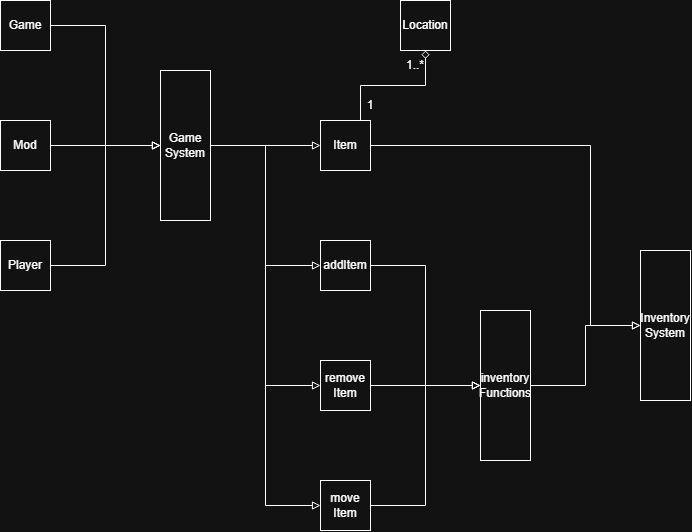

The diagram above was exported from draw.io. Its source (the exported page's mxGraphModel, read from the mxfile embedded in the PNG):
<mxGraphModel dx="1414" dy="903" grid="1" gridSize="10" guides="1" tooltips="1" connect="1" arrows="1" fold="1" page="1" pageScale="1" pageWidth="850" pageHeight="1100" math="0" shadow="0">
  <root>
    <mxCell id="0" />
    <mxCell id="1" parent="0" />
    <mxCell id="csilR7qq-1CEMc-K-X93-84" edge="1" parent="1" source="csilR7qq-1CEMc-K-X93-62" style="edgeStyle=orthogonalEdgeStyle;rounded=0;orthogonalLoop=1;jettySize=auto;html=1;entryX=0;entryY=0.5;entryDx=0;entryDy=0;endArrow=block;endFill=0;" target="csilR7qq-1CEMc-K-X93-80">
      <mxGeometry relative="1" as="geometry" />
    </mxCell>
    <mxCell id="csilR7qq-1CEMc-K-X93-62" parent="1" style="rounded=0;whiteSpace=wrap;html=1;" value="Game" vertex="1">
      <mxGeometry height="50" width="50" x="40" y="40" as="geometry" />
    </mxCell>
    <mxCell id="csilR7qq-1CEMc-K-X93-82" edge="1" parent="1" source="csilR7qq-1CEMc-K-X93-63" style="edgeStyle=orthogonalEdgeStyle;rounded=0;orthogonalLoop=1;jettySize=auto;html=1;entryX=0;entryY=0.5;entryDx=0;entryDy=0;endArrow=block;endFill=0;" target="csilR7qq-1CEMc-K-X93-80">
      <mxGeometry relative="1" as="geometry" />
    </mxCell>
    <mxCell id="csilR7qq-1CEMc-K-X93-63" parent="1" style="rounded=0;whiteSpace=wrap;html=1;" value="Player" vertex="1">
      <mxGeometry height="50" width="50" x="40" y="280" as="geometry" />
    </mxCell>
    <mxCell id="csilR7qq-1CEMc-K-X93-64" parent="1" style="rounded=0;whiteSpace=wrap;html=1;" value="Inventory&lt;div&gt;System&lt;/div&gt;" vertex="1">
      <mxGeometry height="150" width="50" x="680" y="290" as="geometry" />
    </mxCell>
    <mxCell id="csilR7qq-1CEMc-K-X93-91" edge="1" parent="1" source="csilR7qq-1CEMc-K-X93-72" style="edgeStyle=orthogonalEdgeStyle;rounded=0;orthogonalLoop=1;jettySize=auto;html=1;entryX=0;entryY=0.5;entryDx=0;entryDy=0;endArrow=block;endFill=0;" target="csilR7qq-1CEMc-K-X93-81">
      <mxGeometry relative="1" as="geometry" />
    </mxCell>
    <mxCell id="csilR7qq-1CEMc-K-X93-72" parent="1" style="rounded=0;whiteSpace=wrap;html=1;" value="addItem" vertex="1">
      <mxGeometry height="50" width="50" x="360" y="280" as="geometry" />
    </mxCell>
    <mxCell id="csilR7qq-1CEMc-K-X93-92" edge="1" parent="1" source="csilR7qq-1CEMc-K-X93-73" style="edgeStyle=orthogonalEdgeStyle;rounded=0;orthogonalLoop=1;jettySize=auto;html=1;entryX=0;entryY=0.5;entryDx=0;entryDy=0;endArrow=block;endFill=0;" target="csilR7qq-1CEMc-K-X93-81">
      <mxGeometry relative="1" as="geometry" />
    </mxCell>
    <mxCell id="csilR7qq-1CEMc-K-X93-73" parent="1" style="rounded=0;whiteSpace=wrap;html=1;" value="remove&lt;div&gt;Item&lt;/div&gt;" vertex="1">
      <mxGeometry height="50" width="50" x="360" y="400" as="geometry" />
    </mxCell>
    <mxCell id="csilR7qq-1CEMc-K-X93-93" edge="1" parent="1" source="csilR7qq-1CEMc-K-X93-74" style="edgeStyle=orthogonalEdgeStyle;rounded=0;orthogonalLoop=1;jettySize=auto;html=1;entryX=0;entryY=0.5;entryDx=0;entryDy=0;endArrow=block;endFill=0;" target="csilR7qq-1CEMc-K-X93-81">
      <mxGeometry relative="1" as="geometry" />
    </mxCell>
    <mxCell id="csilR7qq-1CEMc-K-X93-74" parent="1" style="rounded=0;whiteSpace=wrap;html=1;" value="move&lt;div&gt;Item&lt;/div&gt;" vertex="1">
      <mxGeometry height="50" width="50" x="360" y="520" as="geometry" />
    </mxCell>
    <mxCell id="csilR7qq-1CEMc-K-X93-89" edge="1" parent="1" source="csilR7qq-1CEMc-K-X93-78" style="edgeStyle=orthogonalEdgeStyle;rounded=0;orthogonalLoop=1;jettySize=auto;html=1;entryX=0;entryY=0.5;entryDx=0;entryDy=0;endArrow=block;endFill=0;" target="csilR7qq-1CEMc-K-X93-64">
      <mxGeometry relative="1" as="geometry">
        <Array as="points">
          <mxPoint x="630" y="185" />
          <mxPoint x="630" y="365" />
        </Array>
      </mxGeometry>
    </mxCell>
    <mxCell id="csilR7qq-1CEMc-K-X93-99" edge="1" parent="1" source="csilR7qq-1CEMc-K-X93-78" style="edgeStyle=orthogonalEdgeStyle;rounded=0;orthogonalLoop=1;jettySize=auto;html=1;exitX=0.5;exitY=0;exitDx=0;exitDy=0;entryX=0.5;entryY=1;entryDx=0;entryDy=0;endArrow=diamond;endFill=0;" target="csilR7qq-1CEMc-K-X93-94">
      <mxGeometry relative="1" as="geometry">
        <Array as="points">
          <mxPoint x="400" y="160" />
          <mxPoint x="400" y="125" />
          <mxPoint x="465" y="125" />
        </Array>
      </mxGeometry>
    </mxCell>
    <mxCell id="csilR7qq-1CEMc-K-X93-78" parent="1" style="rounded=0;whiteSpace=wrap;html=1;" value="Item" vertex="1">
      <mxGeometry height="50" width="50" x="360" y="160" as="geometry" />
    </mxCell>
    <mxCell id="csilR7qq-1CEMc-K-X93-83" edge="1" parent="1" source="csilR7qq-1CEMc-K-X93-79" style="edgeStyle=orthogonalEdgeStyle;rounded=0;orthogonalLoop=1;jettySize=auto;html=1;entryX=0;entryY=0.5;entryDx=0;entryDy=0;endArrow=block;endFill=0;" target="csilR7qq-1CEMc-K-X93-80">
      <mxGeometry relative="1" as="geometry" />
    </mxCell>
    <mxCell id="csilR7qq-1CEMc-K-X93-79" parent="1" style="rounded=0;whiteSpace=wrap;html=1;" value="Mod" vertex="1">
      <mxGeometry height="50" width="50" x="40" y="160" as="geometry" />
    </mxCell>
    <mxCell id="csilR7qq-1CEMc-K-X93-85" edge="1" parent="1" source="csilR7qq-1CEMc-K-X93-80" style="edgeStyle=orthogonalEdgeStyle;rounded=0;orthogonalLoop=1;jettySize=auto;html=1;entryX=0;entryY=0.5;entryDx=0;entryDy=0;endArrow=block;endFill=0;" target="csilR7qq-1CEMc-K-X93-78">
      <mxGeometry relative="1" as="geometry" />
    </mxCell>
    <mxCell id="csilR7qq-1CEMc-K-X93-86" edge="1" parent="1" source="csilR7qq-1CEMc-K-X93-80" style="edgeStyle=orthogonalEdgeStyle;rounded=0;orthogonalLoop=1;jettySize=auto;html=1;entryX=0;entryY=0.5;entryDx=0;entryDy=0;endArrow=block;endFill=0;" target="csilR7qq-1CEMc-K-X93-72">
      <mxGeometry relative="1" as="geometry" />
    </mxCell>
    <mxCell id="csilR7qq-1CEMc-K-X93-87" edge="1" parent="1" source="csilR7qq-1CEMc-K-X93-80" style="edgeStyle=orthogonalEdgeStyle;rounded=0;orthogonalLoop=1;jettySize=auto;html=1;entryX=0;entryY=0.5;entryDx=0;entryDy=0;endArrow=block;endFill=0;" target="csilR7qq-1CEMc-K-X93-73">
      <mxGeometry relative="1" as="geometry" />
    </mxCell>
    <mxCell id="csilR7qq-1CEMc-K-X93-88" edge="1" parent="1" source="csilR7qq-1CEMc-K-X93-80" style="edgeStyle=orthogonalEdgeStyle;rounded=0;orthogonalLoop=1;jettySize=auto;html=1;entryX=0;entryY=0.5;entryDx=0;entryDy=0;endArrow=block;endFill=0;" target="csilR7qq-1CEMc-K-X93-74">
      <mxGeometry relative="1" as="geometry" />
    </mxCell>
    <mxCell id="csilR7qq-1CEMc-K-X93-80" parent="1" style="rounded=0;whiteSpace=wrap;html=1;" value="Game&lt;div&gt;System&lt;/div&gt;" vertex="1">
      <mxGeometry height="150" width="50" x="200" y="110" as="geometry" />
    </mxCell>
    <mxCell id="csilR7qq-1CEMc-K-X93-90" edge="1" parent="1" source="csilR7qq-1CEMc-K-X93-81" style="edgeStyle=orthogonalEdgeStyle;rounded=0;orthogonalLoop=1;jettySize=auto;html=1;entryX=0;entryY=0.5;entryDx=0;entryDy=0;endArrow=block;endFill=0;" target="csilR7qq-1CEMc-K-X93-64">
      <mxGeometry relative="1" as="geometry" />
    </mxCell>
    <mxCell id="csilR7qq-1CEMc-K-X93-81" parent="1" style="rounded=0;whiteSpace=wrap;html=1;" value="inventory&lt;div&gt;Functions&lt;/div&gt;" vertex="1">
      <mxGeometry height="150" width="50" x="520" y="350" as="geometry" />
    </mxCell>
    <mxCell id="csilR7qq-1CEMc-K-X93-94" parent="1" style="rounded=0;whiteSpace=wrap;html=1;" value="Location" vertex="1">
      <mxGeometry height="50" width="50" x="440" y="40" as="geometry" />
    </mxCell>
    <mxCell id="csilR7qq-1CEMc-K-X93-100" parent="1" style="text;html=1;whiteSpace=wrap;strokeColor=none;fillColor=none;align=center;verticalAlign=middle;rounded=0;" value="1" vertex="1">
      <mxGeometry height="30" width="60" x="380" y="130" as="geometry" />
    </mxCell>
    <mxCell id="csilR7qq-1CEMc-K-X93-101" parent="1" style="text;html=1;whiteSpace=wrap;strokeColor=none;fillColor=none;align=center;verticalAlign=middle;rounded=0;" value="1..*" vertex="1">
      <mxGeometry height="30" width="60" x="425" y="90" as="geometry" />
    </mxCell>
  </root>
</mxGraphModel>